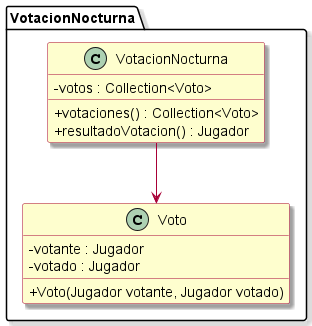

The diagram above was rendered by PlantUML. Its source (embedded in the PNG):
@startuml
!include estilos.puml
package VotacionNocturna {

    class VotacionNocturna {
        - votos : Collection<Voto>
        + votaciones() : Collection<Voto>
        + resultadoVotacion() : Jugador
    }

    class Voto {
        - votante : Jugador
        - votado : Jugador
        + Voto(Jugador votante, Jugador votado)
    }

    VotacionNocturna --> Voto

}
@enduml